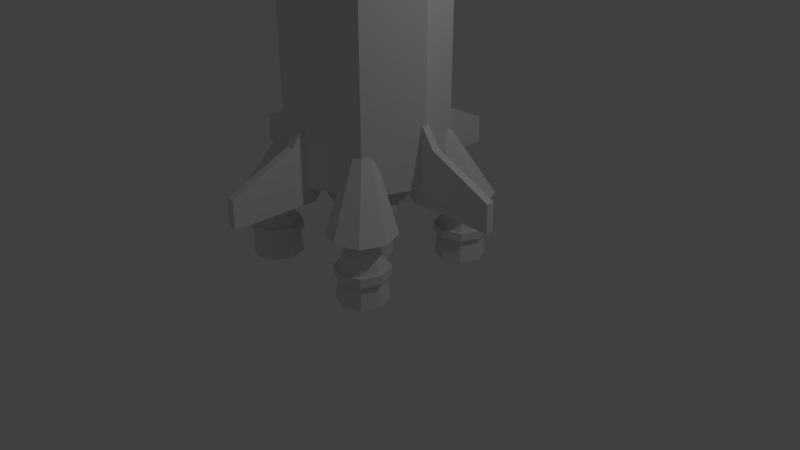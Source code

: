 # Source: rocket.blend  (saved by Blender 2.79.0; exported with 4.5.12 LTS)
import bpy
from mathutils import Matrix  # noqa: F401  (used for matrix-valued properties, if any)

bpy.ops.wm.read_factory_settings(use_empty=True)
scene = bpy.context.scene
scene.name = 'Scene'

# ---- collections
col_collection_1 = bpy.data.collections.new('Collection 1'); scene.collection.children.link(col_collection_1)

# ---- world
world_world = bpy.data.worlds.new('World'); scene.world = world_world
world_world.color = (0.05088, 0.05088, 0.05088)
world_world.use_sun_shadow = False
world_world.sun_shadow_jitter_overblur = 0.0
world_world.cycles.sampling_method = 'MANUAL'

# ---- cameras
cam_camera = bpy.data.cameras.new('Camera')
cam_camera.clip_end = 100.0
cam_camera.lens = 35.0
cam_camera.sensor_width = 32.0
cam_camera.sensor_height = 18.0
cam_camera.ortho_scale = 7.314
cam_camera.dof.focus_distance = 0.0
cam_camera.dof.aperture_fstop = 128.0

# ---- lights
light_lamp = bpy.data.lights.new('Lamp', 'POINT')
light_lamp.transmission_factor = 0.0
light_lamp.cutoff_distance = 30.0
light_lamp.energy = 100.0
light_lamp.shadow_buffer_clip_start = 1.001
light_lamp.shadow_soft_size = 0.1
light_lamp.shadow_maximum_resolution = 0.006
light_lamp.use_absolute_resolution = True

# ---- meshes
me_cylinder = bpy.data.meshes.new('Cylinder')
me_cylinder.from_pydata([(0.0, 1.0, 0.2744), (0.0, 1.0, 8.566), (0.7071, 0.7071, 0.2744), (0.7071, 0.7071, 8.566), (1.0, -4.371e-08, 0.2744), (1.0, -4.371e-08, 8.566), (0.7071, -0.7071, 0.2744), (0.7071, -0.7071, 8.566), (-8.742e-08, -1.0, 0.2744), (-8.742e-08, -1.0, 8.566), (-0.7071, -0.7071, 0.2744), (-0.7071, -0.7071, 8.566), (-1.0, 1.192e-08, 0.2744), (-1.0, 1.192e-08, 8.566), (-0.7071, 0.7071, 0.2744), (-0.7071, 0.7071, 8.566), (0.4598, 0.4598, 9.696), (-3.975e-07, 0.6503, 9.696), (0.6503, -2.843e-08, 9.696), (0.4598, -0.4598, 9.696), (-4.543e-07, -0.6503, 9.696), (-0.4598, -0.4598, 9.696), (-0.6503, 7.755e-09, 9.696), (-0.4598, 0.4598, 9.696), (0.4598, 0.4598, 12.17), (-3.975e-07, 0.6503, 12.17), (0.6503, -2.843e-08, 12.17), (0.4598, -0.4598, 12.17), (-4.543e-07, -0.6503, 12.17), (-0.4598, -0.4598, 12.17), (-0.6503, 7.755e-09, 12.17), (-0.4598, 0.4598, 12.17), (0.2721, 0.2721, 13.97), (-1.121e-06, 0.3848, 13.97), (0.3848, -1.986e-08, 13.97), (0.2721, -0.2721, 13.97), (-1.154e-06, -0.3848, 13.97), (-0.2721, -0.2721, 13.97), (-0.3848, 1.546e-09, 13.97), (-0.2721, 0.2721, 13.97), (0.2721, 0.2721, 14.92), (1.027e-06, 0.3848, 14.92), (0.3848, -1.986e-08, 14.92), (0.2721, -0.2721, 14.92), (9.934e-07, -0.3848, 14.92), (-0.2721, -0.2721, 14.92), (-0.3848, 1.546e-09, 14.92), (-0.2721, 0.2721, 14.92), (0.07565, 0.07565, 15.47), (1.651e-06, 0.107, 15.47), (0.107, -5.522e-09, 15.47), (0.07565, -0.07565, 15.47), (1.642e-06, -0.107, 15.47), (-0.07565, -0.07565, 15.47), (-0.107, 4.299e-10, 15.47), (-0.07565, 0.07565, 15.47), (0.07565, 0.07565, 15.78), (5.261e-07, 0.107, 15.78), (0.107, -5.522e-09, 15.78), (0.07565, -0.07565, 15.78), (5.168e-07, -0.107, 15.78), (-0.07565, -0.07565, 15.78), (-0.107, 4.299e-10, 15.78), (-0.07565, 0.07565, 15.78), (0.05313, 0.05313, 16.01), (5.253e-07, 0.07514, 16.01), (0.07514, -3.878e-09, 16.01), (0.05313, -0.05313, 16.01), (5.188e-07, -0.07514, 16.01), (-0.05313, -0.05313, 16.01), (-0.07514, 3.019e-10, 16.01), (-0.05313, 0.05313, 16.01), (0.05312, 0.05313, 17.07), (-7.407e-06, 0.07514, 17.07), (0.07513, -3.879e-09, 17.07), (0.05312, -0.05313, 17.07), (-7.414e-06, -0.07514, 17.07), (-0.05314, -0.05313, 17.07), (-0.07514, 3.015e-10, 17.07), (-0.05314, 0.05313, 17.07), (0.009801, 0.009808, 17.18), (-7.407e-06, 0.01387, 17.18), (0.01386, -7.161e-10, 17.18), (0.009801, -0.009808, 17.18), (-7.408e-06, -0.01387, 17.18), (-0.009816, -0.009808, 17.18), (-0.01388, 5.567e-11, 17.18), (-0.009816, 0.009808, 17.18), (0.8634, 0.05, 0.07111), (1.993, 0.05, 0.07111), (1.159, 0.05, 0.7998), (1.984, 0.05, 0.4254), (0.6632, 0.05, 0.3585), (0.9592, 0.05, 1.087), (1.159, -0.05, 0.7998), (0.8634, -0.05, 0.07111), (1.993, -0.05, 0.07111), (1.984, -0.05, 0.4254), (0.9592, -0.05, 1.087), (0.6632, -0.05, 0.3585), (-0.8359, -0.05, 0.07111), (-1.965, -0.05, 0.07111), (-1.132, -0.05, 0.7998), (-1.956, -0.05, 0.4254), (-0.6356, -0.05, 0.3585), (-0.9317, -0.05, 1.087), (-1.132, 0.05, 0.7998), (-0.8359, 0.05, 0.07111), (-1.965, 0.05, 0.07111), (-1.956, 0.05, 0.4254), (-0.9317, 0.05, 1.087), (-0.6356, 0.05, 0.3585), (-0.04898, 0.8496, 0.07111), (-0.04898, 1.979, 0.07111), (-0.04898, 1.146, 0.7998), (-0.04898, 1.97, 0.4254), (-0.04898, 0.6494, 0.3585), (-0.04898, 0.9454, 1.087), (0.05102, 1.146, 0.7998), (0.05102, 0.8496, 0.07111), (0.05102, 1.979, 0.07111), (0.05102, 1.97, 0.4254), (0.05102, 0.9454, 1.087), (0.05102, 0.6494, 0.3585), (0.05102, -0.8496, 0.07111), (0.05102, -1.979, 0.07111), (0.05102, -1.146, 0.7998), (0.05102, -1.97, 0.4254), (0.05102, -0.6494, 0.3585), (0.05102, -0.9454, 1.087), (-0.04898, -1.146, 0.7998), (-0.04898, -0.8496, 0.07111), (-0.04898, -1.979, 0.07111), (-0.04898, -1.97, 0.4254), (-0.04898, -0.9454, 1.087), (-0.04898, -0.6494, 0.3585), (0.7061, 0.5177, 0.7619), (1.113, 0.5194, -0.07959), (-2.499e-08, 0.516, -0.09934), (-4.291e-08, 0.1757, 0.9326), (0.3648, 0.3648, -0.09934), (0.1242, 0.1242, 0.9326), (0.516, -2.255e-08, -0.09934), (0.1757, -1.259e-08, 0.9326), (0.3648, -0.3648, -0.09934), (0.1242, -0.1242, 0.9326), (-7.01e-08, -0.516, -0.09934), (-5.827e-08, -0.1757, 0.9326), (-0.3648, -0.3648, -0.09934), (-0.1242, -0.1242, 0.9326), (-0.516, 6.153e-09, -0.09934), (-0.1757, -2.818e-09, 0.9326), (-0.3648, 0.3648, -0.09934), (-0.1242, 0.1242, 0.9326), (-1.117, -0.5154, -0.07959), (-0.7099, -0.5138, 0.7619), (-0.8195, -0.3922, -0.07959), (-0.6151, -0.4745, 0.7619), (-0.5219, -0.5154, -0.07959), (-0.5203, -0.5138, 0.7619), (-0.3987, -0.8129, -0.07959), (-0.481, -0.6086, 0.7619), (-0.5219, -1.11, -0.07959), (-0.5203, -0.7033, 0.7619), (-0.8195, -1.234, -0.07959), (-0.6151, -0.7426, 0.7619), (-1.117, -1.11, -0.07959), (-0.7099, -0.7033, 0.7619), (-1.24, -0.8129, -0.07959), (-0.7491, -0.6086, 0.7619), (0.8156, 0.3961, -0.07959), (0.6113, 0.4785, 0.7619), (0.5181, 0.5194, -0.07959), (0.5165, 0.5177, 0.7619), (0.3949, 0.8169, -0.07959), (0.4772, 0.6125, 0.7619), (0.5181, 1.114, -0.07959), (0.5165, 0.7073, 0.7619), (0.8156, 1.238, -0.07959), (0.6113, 0.7466, 0.7619), (1.113, 1.114, -0.07959), (0.7061, 0.7073, 0.7619), (1.236, 0.8169, -0.07959), (0.7453, 0.6125, 0.7619), (-0.5203, 0.7073, 0.7619), (-0.5219, 1.114, -0.07959), (-0.3987, 0.8169, -0.07959), (-0.481, 0.6125, 0.7619), (-0.5219, 0.5194, -0.07959), (-0.5203, 0.5177, 0.7619), (-0.8195, 0.3961, -0.07959), (-0.6151, 0.4785, 0.7619), (-1.117, 0.5194, -0.07959), (-0.7099, 0.5177, 0.7619), (-1.24, 0.8169, -0.07959), (-0.7491, 0.6125, 0.7619), (-1.117, 1.114, -0.07959), (-0.7099, 0.7073, 0.7619), (-0.8195, 1.238, -0.07959), (-0.6151, 0.7466, 0.7619), (0.5165, -0.7033, 0.7619), (0.5181, -1.11, -0.07959), (0.3949, -0.8129, -0.07959), (0.4772, -0.6086, 0.7619), (0.5181, -0.5154, -0.07959), (0.5165, -0.5138, 0.7619), (0.8156, -0.3922, -0.07959), (0.6113, -0.4745, 0.7619), (1.113, -0.5154, -0.07959), (0.7061, -0.5138, 0.7619), (1.236, -0.8129, -0.07959), (0.7453, -0.6086, 0.7619), (1.113, -1.11, -0.07959), (0.7061, -0.7033, 0.7619), (0.8156, -1.234, -0.07959), (0.6113, -0.7426, 0.7619), (-0.8172, -0.479, -0.6006), (-0.5781, -0.5781, -0.6006), (-0.8172, -0.4953, -0.9066), (-0.8172, -0.5361, -0.6006), (-0.5896, -0.5896, -0.9066), (-0.6184, -0.6184, -0.6006), (-0.4953, -0.8172, -0.9066), (-0.5361, -0.8172, -0.6006), (-0.5896, -1.045, -0.9066), (-0.6184, -1.016, -0.6006), (-0.8172, -1.139, -0.9066), (-0.8172, -1.098, -0.6006), (-1.045, -1.045, -0.9066), (-1.016, -1.016, -0.6006), (-1.139, -0.8172, -0.9066), (-1.098, -0.8172, -0.6006), (-1.045, -0.5896, -0.9066), (-1.016, -0.6184, -0.6006), (-0.479, -0.8172, -0.6006), (-0.5781, -1.056, -0.6006), (-0.8172, -1.155, -0.6006), (-1.056, -1.056, -0.6006), (-1.155, -0.8172, -0.6006), (-1.056, -0.5781, -0.6006), (-0.8172, -0.479, -0.4929), (-1.056, -0.5781, -0.4929), (-1.155, -0.8172, -0.4929), (-1.056, -1.056, -0.4929), (-0.8172, -1.155, -0.4929), (-0.5781, -1.056, -0.4929), (-0.479, -0.8172, -0.4929), (-0.5781, -0.5781, -0.4929), (-0.8172, -0.5296, -0.4929), (-1.021, -0.6138, -0.4929), (-1.105, -0.8172, -0.4929), (-1.021, -1.021, -0.4929), (-0.8172, -1.105, -0.4929), (-0.6138, -1.021, -0.4929), (-0.5296, -0.8172, -0.4929), (-0.6138, -0.6138, -0.4929), (-0.8172, -0.6504, -0.1553), (-0.9351, -0.6993, -0.1553), (-0.984, -0.8172, -0.1553), (-0.9351, -0.9351, -0.1553), (-0.8172, -0.984, -0.1553), (-0.6993, -0.9351, -0.1553), (-0.6504, -0.8172, -0.1553), (-0.6993, -0.6993, -0.1553), (-0.8172, -0.6504, -0.07659), (-0.9351, -0.6993, -0.07659), (-0.984, -0.8172, -0.07659), (-0.9351, -0.9351, -0.07659), (-0.8172, -0.984, -0.07659), (-0.6993, -0.9351, -0.07659), (-0.6504, -0.8172, -0.07659), (-0.6993, -0.6993, -0.07659), (0.8172, -0.479, -0.6006), (1.056, -0.5781, -0.6006), (0.8172, -0.4953, -0.9066), (0.8172, -0.5361, -0.6006), (1.045, -0.5896, -0.9066), (1.016, -0.6184, -0.6006), (1.139, -0.8172, -0.9066), (1.098, -0.8172, -0.6006), (1.045, -1.045, -0.9066), (1.016, -1.016, -0.6006), (0.8172, -1.139, -0.9066), (0.8172, -1.098, -0.6006), (0.5896, -1.045, -0.9066), (0.6184, -1.016, -0.6006), (0.4953, -0.8172, -0.9066), (0.5361, -0.8172, -0.6006), (0.5896, -0.5896, -0.9066), (0.6184, -0.6184, -0.6006), (1.155, -0.8172, -0.6006), (1.056, -1.056, -0.6006), (0.8172, -1.155, -0.6006), (0.5781, -1.056, -0.6006), (0.479, -0.8172, -0.6006), (0.5781, -0.5781, -0.6006), (0.8172, -0.479, -0.4929), (0.5781, -0.5781, -0.4929), (0.479, -0.8172, -0.4929), (0.5781, -1.056, -0.4929), (0.8172, -1.155, -0.4929), (1.056, -1.056, -0.4929), (1.155, -0.8172, -0.4929), (1.056, -0.5781, -0.4929), (0.8172, -0.5296, -0.4929), (0.6138, -0.6138, -0.4929), (0.5296, -0.8172, -0.4929), (0.6138, -1.021, -0.4929), (0.8172, -1.105, -0.4929), (1.021, -1.021, -0.4929), (1.105, -0.8172, -0.4929), (1.021, -0.6138, -0.4929), (0.8172, -0.6504, -0.1553), (0.6993, -0.6993, -0.1553), (0.6504, -0.8172, -0.1553), (0.6993, -0.9351, -0.1553), (0.8172, -0.984, -0.1553), (0.9351, -0.9351, -0.1553), (0.984, -0.8172, -0.1553), (0.9351, -0.6993, -0.1553), (0.8172, -0.6504, -0.07659), (0.6993, -0.6993, -0.07659), (0.6504, -0.8172, -0.07659), (0.6993, -0.9351, -0.07659), (0.8172, -0.984, -0.07659), (0.9351, -0.9351, -0.07659), (0.984, -0.8172, -0.07659), (0.9351, -0.6993, -0.07659), (0.8172, 1.155, -0.6006), (1.056, 1.056, -0.6006), (0.8172, 1.139, -0.9066), (0.8172, 1.098, -0.6006), (1.045, 1.045, -0.9066), (1.016, 1.016, -0.6006), (1.139, 0.8172, -0.9066), (1.098, 0.8172, -0.6006), (1.045, 0.5896, -0.9066), (1.016, 0.6184, -0.6006), (0.8172, 0.4953, -0.9066), (0.8172, 0.5361, -0.6006), (0.5896, 0.5896, -0.9066), (0.6184, 0.6184, -0.6006), (0.4953, 0.8172, -0.9066), (0.5361, 0.8172, -0.6006), (0.5896, 1.045, -0.9066), (0.6184, 1.016, -0.6006), (1.155, 0.8172, -0.6006), (1.056, 0.5781, -0.6006), (0.8172, 0.479, -0.6006), (0.5781, 0.5781, -0.6006), (0.479, 0.8172, -0.6006), (0.5781, 1.056, -0.6006), (0.8172, 1.155, -0.4929), (0.5781, 1.056, -0.4929), (0.479, 0.8172, -0.4929), (0.5781, 0.5781, -0.4929), (0.8172, 0.479, -0.4929), (1.056, 0.5781, -0.4929), (1.155, 0.8172, -0.4929), (1.056, 1.056, -0.4929), (0.8172, 1.105, -0.4929), (0.6138, 1.021, -0.4929), (0.5296, 0.8172, -0.4929), (0.6138, 0.6138, -0.4929), (0.8172, 0.5296, -0.4929), (1.021, 0.6138, -0.4929), (1.105, 0.8172, -0.4929), (1.021, 1.021, -0.4929), (0.8172, 0.984, -0.1553), (0.6993, 0.9351, -0.1553), (0.6504, 0.8172, -0.1553), (0.6993, 0.6993, -0.1553), (0.8172, 0.6504, -0.1553), (0.9351, 0.6993, -0.1553), (0.984, 0.8172, -0.1553), (0.9351, 0.9351, -0.1553), (0.8172, 0.984, -0.07659), (0.6993, 0.9351, -0.07659), (0.6504, 0.8172, -0.07659), (0.6993, 0.6993, -0.07659), (0.8172, 0.6504, -0.07659), (0.9351, 0.6993, -0.07659), (0.984, 0.8172, -0.07659), (0.9351, 0.9351, -0.07659), (-0.8172, 1.155, -0.6006), (-0.5781, 1.056, -0.6006), (-0.8172, 1.139, -0.9066), (-0.8172, 1.098, -0.6006), (-0.5896, 1.045, -0.9066), (-0.6184, 1.016, -0.6006), (-0.4953, 0.8172, -0.9066), (-0.5361, 0.8172, -0.6006), (-0.5896, 0.5896, -0.9066), (-0.6184, 0.6184, -0.6006), (-0.8172, 0.4953, -0.9066), (-0.8172, 0.5361, -0.6006), (-1.045, 0.5896, -0.9066), (-1.016, 0.6184, -0.6006), (-1.139, 0.8172, -0.9066), (-1.098, 0.8172, -0.6006), (-1.045, 1.045, -0.9066), (-1.016, 1.016, -0.6006), (-0.479, 0.8172, -0.6006), (-0.5781, 0.5781, -0.6006), (-0.8172, 0.479, -0.6006), (-1.056, 0.5781, -0.6006), (-1.155, 0.8172, -0.6006), (-1.056, 1.056, -0.6006), (-0.8172, 1.155, -0.4929), (-1.056, 1.056, -0.4929), (-1.155, 0.8172, -0.4929), (-1.056, 0.5781, -0.4929), (-0.8172, 0.479, -0.4929), (-0.5781, 0.5781, -0.4929), (-0.479, 0.8172, -0.4929), (-0.5781, 1.056, -0.4929), (-0.8172, 1.105, -0.4929), (-1.021, 1.021, -0.4929), (-1.105, 0.8172, -0.4929), (-1.021, 0.6138, -0.4929), (-0.8172, 0.5296, -0.4929), (-0.6138, 0.6138, -0.4929), (-0.5296, 0.8172, -0.4929), (-0.6138, 1.021, -0.4929), (-0.8172, 0.984, -0.1553), (-0.9351, 0.9351, -0.1553), (-0.984, 0.8172, -0.1553), (-0.9351, 0.6993, -0.1553), (-0.8172, 0.6504, -0.1553), (-0.6993, 0.6993, -0.1553), (-0.6504, 0.8172, -0.1553), (-0.6993, 0.9351, -0.1553), (-0.8172, 0.984, -0.07659), (-0.9351, 0.9351, -0.07659), (-0.984, 0.8172, -0.07659), (-0.9351, 0.6993, -0.07659), (-0.8172, 0.6504, -0.07659), (-0.6993, 0.6993, -0.07659), (-0.6504, 0.8172, -0.07659), (-0.6993, 0.9351, -0.07659), (-0.004894, 0.3431, -0.6006), (0.2342, 0.244, -0.6006), (-0.004894, 0.3268, -0.9066), (-0.004894, 0.286, -0.6006), (0.2227, 0.2325, -0.9066), (0.1939, 0.2037, -0.6006), (0.317, 0.004893, -0.9066), (0.2763, 0.004893, -0.6006), (0.2227, -0.2227, -0.9066), (0.1939, -0.1939, -0.6006), (-0.004894, -0.317, -0.9066), (-0.004894, -0.2763, -0.6006), (-0.2325, -0.2227, -0.9066), (-0.2037, -0.1939, -0.6006), (-0.3268, 0.004893, -0.9066), (-0.286, 0.004893, -0.6006), (-0.2325, 0.2325, -0.9066), (-0.2037, 0.2037, -0.6006), (0.3333, 0.004893, -0.6006), (0.2342, -0.2342, -0.6006), (-0.004894, -0.3333, -0.6006), (-0.244, -0.2342, -0.6006), (-0.3431, 0.004893, -0.6006), (-0.244, 0.244, -0.6006), (-0.004894, 0.3431, -0.4929), (-0.244, 0.244, -0.4929), (-0.3431, 0.004893, -0.4929), (-0.244, -0.2342, -0.4929), (-0.004894, -0.3333, -0.4929), (0.2342, -0.2342, -0.4929), (0.3333, 0.004893, -0.4929), (0.2342, 0.244, -0.4929), (-0.004894, 0.2925, -0.4929), (-0.2083, 0.2083, -0.4929), (-0.2925, 0.004893, -0.4929), (-0.2083, -0.1985, -0.4929), (-0.004894, -0.2828, -0.4929), (0.1985, -0.1985, -0.4929), (0.2828, 0.004893, -0.4929), (0.1985, 0.2083, -0.4929), (-0.004894, 0.1717, -0.1553), (-0.1228, 0.1228, -0.1553), (-0.1717, 0.004893, -0.1553), (-0.1228, -0.113, -0.1553), (-0.004894, -0.1619, -0.1553), (0.113, -0.113, -0.1553), (0.1619, 0.004893, -0.1553), (0.113, 0.1228, -0.1553), (-0.004894, 0.1717, -0.07659), (-0.1228, 0.1228, -0.07659), (-0.1717, 0.004893, -0.07659), (-0.1228, -0.113, -0.07659), (-0.004894, -0.1619, -0.07659), (0.113, -0.113, -0.07659), (0.1619, 0.004893, -0.07659), (0.113, 0.1228, -0.07659)], [], [(0, 1, 3, 2), (2, 3, 5, 4), (4, 5, 7, 6), (6, 7, 9, 8), (8, 9, 11, 10), (10, 11, 13, 12), (13, 11, 21, 22), (12, 13, 15, 14), (14, 15, 1, 0), (0, 2, 4, 6, 8, 10, 12, 14), (21, 20, 28, 29), (9, 7, 19, 20), (15, 13, 22, 23), (5, 3, 16, 18), (11, 9, 20, 21), (1, 15, 23, 17), (3, 1, 17, 16), (7, 5, 18, 19), (31, 30, 38, 39), (19, 18, 26, 27), (16, 17, 25, 24), (17, 23, 31, 25), (22, 21, 29, 30), (20, 19, 27, 28), (18, 16, 24, 26), (23, 22, 30, 31), (38, 37, 45, 46), (29, 28, 36, 37), (27, 26, 34, 35), (24, 25, 33, 32), (25, 31, 39, 33), (30, 29, 37, 38), (28, 27, 35, 36), (26, 24, 32, 34), (40, 41, 49, 48), (36, 35, 43, 44), (34, 32, 40, 42), (39, 38, 46, 47), (37, 36, 44, 45), (35, 34, 42, 43), (32, 33, 41, 40), (33, 39, 47, 41), (55, 54, 62, 63), (41, 47, 55, 49), (46, 45, 53, 54), (44, 43, 51, 52), (42, 40, 48, 50), (47, 46, 54, 55), (45, 44, 52, 53), (43, 42, 50, 51), (58, 56, 64, 66), (53, 52, 60, 61), (51, 50, 58, 59), (48, 49, 57, 56), (49, 55, 63, 57), (54, 53, 61, 62), (52, 51, 59, 60), (50, 48, 56, 58), (65, 71, 79, 73), (63, 62, 70, 71), (61, 60, 68, 69), (59, 58, 66, 67), (56, 57, 65, 64), (57, 63, 71, 65), (62, 61, 69, 70), (60, 59, 67, 68), (75, 74, 82, 83), (70, 69, 77, 78), (68, 67, 75, 76), (66, 64, 72, 74), (71, 70, 78, 79), (69, 68, 76, 77), (67, 66, 74, 75), (64, 65, 73, 72), (80, 81, 87, 86, 85, 84, 83, 82), (72, 73, 81, 80), (73, 79, 87, 81), (78, 77, 85, 86), (76, 75, 83, 84), (74, 72, 80, 82), (79, 78, 86, 87), (77, 76, 84, 85), (88, 90, 91, 89), (88, 92, 93, 90), (95, 96, 97, 94), (95, 94, 98, 99), (91, 90, 94, 97), (88, 89, 96, 95), (92, 88, 95, 99), (93, 92, 99, 98), (89, 91, 97, 96), (90, 93, 98, 94), (100, 102, 103, 101), (100, 104, 105, 102), (107, 108, 109, 106), (107, 106, 110, 111), (103, 102, 106, 109), (100, 101, 108, 107), (104, 100, 107, 111), (105, 104, 111, 110), (101, 103, 109, 108), (102, 105, 110, 106), (112, 114, 115, 113), (112, 116, 117, 114), (119, 120, 121, 118), (119, 118, 122, 123), (115, 114, 118, 121), (112, 113, 120, 119), (116, 112, 119, 123), (117, 116, 123, 122), (113, 115, 121, 120), (114, 117, 122, 118), (124, 126, 127, 125), (124, 128, 129, 126), (131, 132, 133, 130), (131, 130, 134, 135), (127, 126, 130, 133), (124, 125, 132, 131), (128, 124, 131, 135), (129, 128, 135, 134), (125, 127, 133, 132), (126, 129, 134, 130), (179, 177, 175, 173, 171, 136, 183, 181), (172, 173, 175, 174), (138, 139, 141, 140), (162, 163, 165, 164), (156, 157, 159, 158), (140, 141, 143, 142), (160, 161, 163, 162), (196, 197, 199, 198), (142, 143, 145, 144), (195, 193, 191, 189, 187, 184, 199, 197), (180, 181, 183, 182), (144, 145, 147, 146), (137, 136, 171, 170), (154, 155, 157, 156), (146, 147, 149, 148), (158, 159, 161, 160), (185, 184, 187, 186), (148, 149, 151, 150), (141, 139, 153, 151, 149, 147, 145, 143), (172, 174, 176, 178, 180, 182, 137, 170), (150, 151, 153, 152), (174, 175, 177, 176), (188, 189, 191, 190), (152, 153, 139, 138), (138, 140, 142, 144, 146, 148, 150, 152), (170, 171, 173, 172), (182, 183, 136, 137), (164, 165, 167, 166), (176, 177, 179, 178), (158, 160, 162, 164, 166, 168, 154, 156), (166, 167, 169, 168), (178, 179, 181, 180), (188, 190, 192, 194, 196, 198, 185, 186), (168, 169, 155, 154), (165, 163, 161, 159, 157, 155, 169, 167), (190, 191, 193, 192), (186, 187, 189, 188), (198, 199, 184, 185), (192, 193, 195, 194), (194, 195, 197, 196), (212, 213, 215, 214), (211, 209, 207, 205, 203, 200, 215, 213), (201, 200, 203, 202), (204, 205, 207, 206), (204, 206, 208, 210, 212, 214, 201, 202), (206, 207, 209, 208), (202, 203, 205, 204), (214, 215, 200, 201), (208, 209, 211, 210), (210, 211, 213, 212), (236, 235, 245, 244), (225, 223, 234, 235), (218, 219, 221, 220), (235, 234, 246, 245), (221, 219, 216, 217), (220, 221, 223, 222), (237, 236, 244, 243), (231, 229, 237, 238), (222, 223, 225, 224), (239, 238, 242, 241), (223, 221, 217, 234), (224, 225, 227, 226), (234, 217, 247, 246), (229, 227, 236, 237), (226, 227, 229, 228), (245, 246, 254, 253), (219, 233, 239, 216), (228, 229, 231, 230), (227, 225, 235, 236), (238, 237, 243, 242), (230, 231, 233, 232), (217, 216, 240, 247), (233, 231, 238, 239), (232, 233, 219, 218), (218, 220, 222, 224, 226, 228, 230, 232), (216, 239, 241, 240), (248, 249, 257, 256), (243, 244, 252, 251), (241, 242, 250, 249), (246, 247, 255, 254), (244, 245, 253, 252), (242, 243, 251, 250), (240, 241, 249, 248), (247, 240, 248, 255), (262, 263, 271, 270), (255, 248, 256, 263), (253, 254, 262, 261), (251, 252, 260, 259), (249, 250, 258, 257), (254, 255, 263, 262), (252, 253, 261, 260), (250, 251, 259, 258), (271, 264, 265, 266, 267, 268, 269, 270), (260, 261, 269, 268), (258, 259, 267, 266), (256, 257, 265, 264), (263, 256, 264, 271), (261, 262, 270, 269), (259, 260, 268, 267), (257, 258, 266, 265), (292, 291, 301, 300), (281, 279, 290, 291), (274, 275, 277, 276), (291, 290, 302, 301), (277, 275, 272, 273), (276, 277, 279, 278), (293, 292, 300, 299), (287, 285, 293, 294), (278, 279, 281, 280), (295, 294, 298, 297), (279, 277, 273, 290), (280, 281, 283, 282), (290, 273, 303, 302), (285, 283, 292, 293), (282, 283, 285, 284), (301, 302, 310, 309), (275, 289, 295, 272), (284, 285, 287, 286), (283, 281, 291, 292), (294, 293, 299, 298), (286, 287, 289, 288), (273, 272, 296, 303), (289, 287, 294, 295), (288, 289, 275, 274), (274, 276, 278, 280, 282, 284, 286, 288), (272, 295, 297, 296), (304, 305, 313, 312), (299, 300, 308, 307), (297, 298, 306, 305), (302, 303, 311, 310), (300, 301, 309, 308), (298, 299, 307, 306), (296, 297, 305, 304), (303, 296, 304, 311), (318, 319, 327, 326), (311, 304, 312, 319), (309, 310, 318, 317), (307, 308, 316, 315), (305, 306, 314, 313), (310, 311, 319, 318), (308, 309, 317, 316), (306, 307, 315, 314), (327, 320, 321, 322, 323, 324, 325, 326), (316, 317, 325, 324), (314, 315, 323, 322), (312, 313, 321, 320), (319, 312, 320, 327), (317, 318, 326, 325), (315, 316, 324, 323), (313, 314, 322, 321), (348, 347, 357, 356), (337, 335, 346, 347), (330, 331, 333, 332), (347, 346, 358, 357), (333, 331, 328, 329), (332, 333, 335, 334), (349, 348, 356, 355), (343, 341, 349, 350), (334, 335, 337, 336), (351, 350, 354, 353), (335, 333, 329, 346), (336, 337, 339, 338), (346, 329, 359, 358), (341, 339, 348, 349), (338, 339, 341, 340), (357, 358, 366, 365), (331, 345, 351, 328), (340, 341, 343, 342), (339, 337, 347, 348), (350, 349, 355, 354), (342, 343, 345, 344), (329, 328, 352, 359), (345, 343, 350, 351), (344, 345, 331, 330), (330, 332, 334, 336, 338, 340, 342, 344), (328, 351, 353, 352), (360, 361, 369, 368), (355, 356, 364, 363), (353, 354, 362, 361), (358, 359, 367, 366), (356, 357, 365, 364), (354, 355, 363, 362), (352, 353, 361, 360), (359, 352, 360, 367), (374, 375, 383, 382), (367, 360, 368, 375), (365, 366, 374, 373), (363, 364, 372, 371), (361, 362, 370, 369), (366, 367, 375, 374), (364, 365, 373, 372), (362, 363, 371, 370), (383, 376, 377, 378, 379, 380, 381, 382), (372, 373, 381, 380), (370, 371, 379, 378), (368, 369, 377, 376), (375, 368, 376, 383), (373, 374, 382, 381), (371, 372, 380, 379), (369, 370, 378, 377), (404, 403, 413, 412), (393, 391, 402, 403), (386, 387, 389, 388), (403, 402, 414, 413), (389, 387, 384, 385), (388, 389, 391, 390), (405, 404, 412, 411), (399, 397, 405, 406), (390, 391, 393, 392), (407, 406, 410, 409), (391, 389, 385, 402), (392, 393, 395, 394), (402, 385, 415, 414), (397, 395, 404, 405), (394, 395, 397, 396), (413, 414, 422, 421), (387, 401, 407, 384), (396, 397, 399, 398), (395, 393, 403, 404), (406, 405, 411, 410), (398, 399, 401, 400), (385, 384, 408, 415), (401, 399, 406, 407), (400, 401, 387, 386), (386, 388, 390, 392, 394, 396, 398, 400), (384, 407, 409, 408), (416, 417, 425, 424), (411, 412, 420, 419), (409, 410, 418, 417), (414, 415, 423, 422), (412, 413, 421, 420), (410, 411, 419, 418), (408, 409, 417, 416), (415, 408, 416, 423), (430, 431, 439, 438), (423, 416, 424, 431), (421, 422, 430, 429), (419, 420, 428, 427), (417, 418, 426, 425), (422, 423, 431, 430), (420, 421, 429, 428), (418, 419, 427, 426), (439, 432, 433, 434, 435, 436, 437, 438), (428, 429, 437, 436), (426, 427, 435, 434), (424, 425, 433, 432), (431, 424, 432, 439), (429, 430, 438, 437), (427, 428, 436, 435), (425, 426, 434, 433), (460, 459, 469, 468), (449, 447, 458, 459), (442, 443, 445, 444), (459, 458, 470, 469), (445, 443, 440, 441), (444, 445, 447, 446), (461, 460, 468, 467), (455, 453, 461, 462), (446, 447, 449, 448), (463, 462, 466, 465), (447, 445, 441, 458), (448, 449, 451, 450), (458, 441, 471, 470), (453, 451, 460, 461), (450, 451, 453, 452), (469, 470, 478, 477), (443, 457, 463, 440), (452, 453, 455, 454), (451, 449, 459, 460), (462, 461, 467, 466), (454, 455, 457, 456), (441, 440, 464, 471), (457, 455, 462, 463), (456, 457, 443, 442), (442, 444, 446, 448, 450, 452, 454, 456), (440, 463, 465, 464), (472, 473, 481, 480), (467, 468, 476, 475), (465, 466, 474, 473), (470, 471, 479, 478), (468, 469, 477, 476), (466, 467, 475, 474), (464, 465, 473, 472), (471, 464, 472, 479), (486, 487, 495, 494), (479, 472, 480, 487), (477, 478, 486, 485), (475, 476, 484, 483), (473, 474, 482, 481), (478, 479, 487, 486), (476, 477, 485, 484), (474, 475, 483, 482), (495, 488, 489, 490, 491, 492, 493, 494), (484, 485, 493, 492), (482, 483, 491, 490), (480, 481, 489, 488), (487, 480, 488, 495), (485, 486, 494, 493), (483, 484, 492, 491), (481, 482, 490, 489)])
me_cylinder.use_remesh_preserve_volume = False
me_cylinder.use_remesh_preserve_attributes = False
me_cylinder.use_mirror_vertex_groups = False
me_cylinder.update()

# ---- objects
ob_cylinder = bpy.data.objects.new('Cylinder', me_cylinder)
ob_lamp = bpy.data.objects.new('Lamp', light_lamp)
ob_camera = bpy.data.objects.new('Camera', cam_camera)

# ---- transforms, parenting, visibility, modifiers, constraints
ob_cylinder.location = (0.0, 0.0, 0.9665)
ob_cylinder.lineart.crease_threshold = 0.0
ob_lamp.location = (4.076, 1.005, 5.904)
ob_lamp.rotation_euler = (0.6503, 0.05522, 1.866)
ob_lamp.lock_rotations_4d = False
ob_lamp.empty_display_type = 'ARROWS'
ob_lamp.color = (0.0, 0.0, 0.0, 0.0)
ob_lamp.lineart.crease_threshold = 0.0
ob_camera.location = (7.481, -6.508, 5.344)
ob_camera.rotation_euler = (1.109, 0.0, 0.8149)
ob_camera.lock_rotations_4d = False
ob_camera.empty_display_type = 'ARROWS'
ob_camera.color = (0.0, 0.0, 0.0, 0.0)
ob_camera.display_type = 'WIRE'
ob_camera.lineart.crease_threshold = 0.0

# ---- collection membership
col_collection_1.objects.link(ob_cylinder)
col_collection_1.objects.link(ob_lamp)
col_collection_1.objects.link(ob_camera)

# ---- scene / render settings (as saved in the file)
scene.camera = ob_camera
scene.frame_start = 1; scene.frame_end = 250; scene.frame_set(1)
scene.render.engine = 'BLENDER_EEVEE_NEXT'
scene.render.resolution_percentage = 50
scene.render.dither_intensity = 0.0
scene.cycles.use_denoising = False
scene.cycles.samples = 128
scene.cycles.sampling_pattern = 'TABULATED_SOBOL'
scene.cycles.use_adaptive_sampling = False
scene.cycles.use_light_tree = False
scene.cycles.blur_glossy = 0.0
scene.cycles.sample_clamp_indirect = 0.0
scene.view_settings.view_transform = 'Standard'
bpy.context.view_layer.update()
